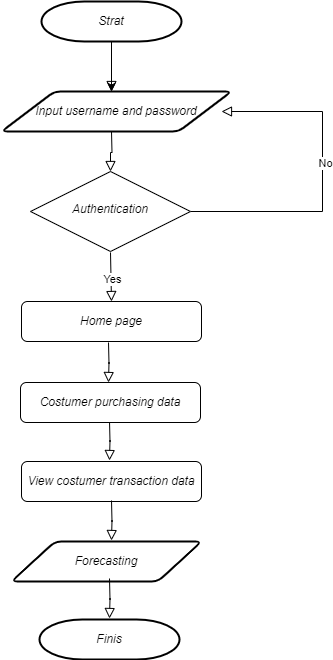

The diagram above was exported from draw.io. Its source (the exported page's mxGraphModel, read from the mxfile embedded in the PNG):
<mxGraphModel dx="780" dy="504" grid="1" gridSize="10" guides="1" tooltips="1" connect="1" arrows="1" fold="1" page="1" pageScale="1" pageWidth="827" pageHeight="1169" math="0" shadow="0">
  <root>
    <mxCell id="WIyWlLk6GJQsqaUBKTNV-0" />
    <mxCell id="WIyWlLk6GJQsqaUBKTNV-1" parent="WIyWlLk6GJQsqaUBKTNV-0" />
    <mxCell id="WIyWlLk6GJQsqaUBKTNV-2" value="" style="rounded=0;html=1;jettySize=auto;orthogonalLoop=1;fontSize=11;endArrow=block;endFill=0;endSize=8;strokeWidth=1;shadow=0;labelBackgroundColor=none;edgeStyle=orthogonalEdgeStyle;" parent="WIyWlLk6GJQsqaUBKTNV-1" edge="1">
      <mxGeometry relative="1" as="geometry">
        <mxPoint x="351" y="120" as="sourcePoint" />
        <mxPoint x="351" y="170" as="targetPoint" />
      </mxGeometry>
    </mxCell>
    <mxCell id="WIyWlLk6GJQsqaUBKTNV-4" value="" style="rounded=0;html=1;jettySize=auto;orthogonalLoop=1;fontSize=11;endArrow=block;endFill=0;endSize=8;strokeWidth=1;shadow=0;labelBackgroundColor=none;edgeStyle=orthogonalEdgeStyle;" parent="WIyWlLk6GJQsqaUBKTNV-1" target="WIyWlLk6GJQsqaUBKTNV-10" edge="1">
      <mxGeometry y="20" relative="1" as="geometry">
        <mxPoint as="offset" />
        <mxPoint x="351" y="210" as="sourcePoint" />
      </mxGeometry>
    </mxCell>
    <mxCell id="WIyWlLk6GJQsqaUBKTNV-9" value="" style="edgeStyle=orthogonalEdgeStyle;rounded=0;html=1;jettySize=auto;orthogonalLoop=1;fontSize=11;endArrow=block;endFill=0;endSize=8;strokeWidth=1;shadow=0;labelBackgroundColor=none;" parent="WIyWlLk6GJQsqaUBKTNV-1" source="WIyWlLk6GJQsqaUBKTNV-10" edge="1">
      <mxGeometry y="10" relative="1" as="geometry">
        <mxPoint as="offset" />
        <mxPoint x="461" y="190" as="targetPoint" />
        <Array as="points">
          <mxPoint x="562" y="290" />
          <mxPoint x="562" y="190" />
        </Array>
      </mxGeometry>
    </mxCell>
    <mxCell id="XExsZU3KdAPMOgyVBTX7-11" value="No" style="edgeLabel;html=1;align=center;verticalAlign=middle;resizable=0;points=[];" vertex="1" connectable="0" parent="WIyWlLk6GJQsqaUBKTNV-9">
      <mxGeometry x="0.0891" y="-2" relative="1" as="geometry">
        <mxPoint as="offset" />
      </mxGeometry>
    </mxCell>
    <mxCell id="WIyWlLk6GJQsqaUBKTNV-10" value="&lt;i&gt;Authentication&lt;/i&gt;" style="rhombus;whiteSpace=wrap;html=1;shadow=0;fontFamily=Helvetica;fontSize=12;align=center;strokeWidth=1;spacing=6;spacingTop=-4;" parent="WIyWlLk6GJQsqaUBKTNV-1" vertex="1">
      <mxGeometry x="270" y="250" width="160" height="80" as="geometry" />
    </mxCell>
    <mxCell id="WIyWlLk6GJQsqaUBKTNV-11" value="View costumer transaction data" style="rounded=1;whiteSpace=wrap;html=1;fontSize=12;glass=0;strokeWidth=1;shadow=0;fontStyle=2" parent="WIyWlLk6GJQsqaUBKTNV-1" vertex="1">
      <mxGeometry x="261" y="540" width="180" height="40" as="geometry" />
    </mxCell>
    <mxCell id="xc981VvwjreJ3yZSylgI-1" value="" style="edgeStyle=orthogonalEdgeStyle;rounded=0;orthogonalLoop=1;jettySize=auto;html=1;" parent="WIyWlLk6GJQsqaUBKTNV-1" source="xc981VvwjreJ3yZSylgI-0" edge="1">
      <mxGeometry relative="1" as="geometry">
        <mxPoint x="351" y="170" as="targetPoint" />
        <Array as="points">
          <mxPoint x="351" y="140" />
          <mxPoint x="351" y="140" />
        </Array>
      </mxGeometry>
    </mxCell>
    <mxCell id="xc981VvwjreJ3yZSylgI-0" value="&lt;i&gt;Strat&lt;/i&gt;" style="strokeWidth=2;html=1;shape=mxgraph.flowchart.terminator;whiteSpace=wrap;" parent="WIyWlLk6GJQsqaUBKTNV-1" vertex="1">
      <mxGeometry x="281" y="80" width="140" height="40" as="geometry" />
    </mxCell>
    <mxCell id="xc981VvwjreJ3yZSylgI-2" value="&lt;i&gt;Input username and password&lt;/i&gt;" style="shape=parallelogram;html=1;strokeWidth=2;perimeter=parallelogramPerimeter;whiteSpace=wrap;rounded=1;arcSize=12;size=0.23;" parent="WIyWlLk6GJQsqaUBKTNV-1" vertex="1">
      <mxGeometry x="241" y="170" width="230" height="40" as="geometry" />
    </mxCell>
    <mxCell id="xc981VvwjreJ3yZSylgI-7" value="Forecasting" style="shape=parallelogram;html=1;strokeWidth=2;perimeter=parallelogramPerimeter;whiteSpace=wrap;rounded=1;arcSize=12;size=0.23;fontStyle=2" parent="WIyWlLk6GJQsqaUBKTNV-1" vertex="1">
      <mxGeometry x="251" y="620" width="190" height="40" as="geometry" />
    </mxCell>
    <mxCell id="xc981VvwjreJ3yZSylgI-8" value="" style="rounded=0;html=1;jettySize=auto;orthogonalLoop=1;fontSize=11;endArrow=block;endFill=0;endSize=8;strokeWidth=1;shadow=0;labelBackgroundColor=none;edgeStyle=orthogonalEdgeStyle;fontStyle=2" parent="WIyWlLk6GJQsqaUBKTNV-1" edge="1">
      <mxGeometry y="20" relative="1" as="geometry">
        <mxPoint as="offset" />
        <mxPoint x="349" y="499" as="sourcePoint" />
        <mxPoint x="349" y="539" as="targetPoint" />
      </mxGeometry>
    </mxCell>
    <mxCell id="xc981VvwjreJ3yZSylgI-11" value="" style="rounded=0;html=1;jettySize=auto;orthogonalLoop=1;fontSize=11;endArrow=block;endFill=0;endSize=8;strokeWidth=1;shadow=0;labelBackgroundColor=none;edgeStyle=orthogonalEdgeStyle;fontStyle=2" parent="WIyWlLk6GJQsqaUBKTNV-1" edge="1">
      <mxGeometry y="20" relative="1" as="geometry">
        <mxPoint as="offset" />
        <mxPoint x="351" y="579" as="sourcePoint" />
        <mxPoint x="351" y="619" as="targetPoint" />
      </mxGeometry>
    </mxCell>
    <mxCell id="xc981VvwjreJ3yZSylgI-12" value="&lt;i&gt;Finis&lt;/i&gt;" style="strokeWidth=2;html=1;shape=mxgraph.flowchart.terminator;whiteSpace=wrap;" parent="WIyWlLk6GJQsqaUBKTNV-1" vertex="1">
      <mxGeometry x="279" y="698" width="140" height="40" as="geometry" />
    </mxCell>
    <mxCell id="xc981VvwjreJ3yZSylgI-13" value="" style="rounded=0;html=1;jettySize=auto;orthogonalLoop=1;fontSize=11;endArrow=block;endFill=0;endSize=8;strokeWidth=1;shadow=0;labelBackgroundColor=none;edgeStyle=orthogonalEdgeStyle;fontStyle=2" parent="WIyWlLk6GJQsqaUBKTNV-1" edge="1">
      <mxGeometry y="20" relative="1" as="geometry">
        <mxPoint as="offset" />
        <mxPoint x="349" y="657" as="sourcePoint" />
        <mxPoint x="349" y="697" as="targetPoint" />
      </mxGeometry>
    </mxCell>
    <mxCell id="xc981VvwjreJ3yZSylgI-14" value="Costumer purchasing data" style="rounded=1;whiteSpace=wrap;html=1;fontStyle=2" parent="WIyWlLk6GJQsqaUBKTNV-1" vertex="1">
      <mxGeometry x="260" y="461" width="180" height="40" as="geometry" />
    </mxCell>
    <mxCell id="XExsZU3KdAPMOgyVBTX7-0" value="Home page" style="rounded=1;whiteSpace=wrap;html=1;fontStyle=2" vertex="1" parent="WIyWlLk6GJQsqaUBKTNV-1">
      <mxGeometry x="261" y="380" width="180" height="40" as="geometry" />
    </mxCell>
    <mxCell id="XExsZU3KdAPMOgyVBTX7-5" value="" style="rounded=0;html=1;jettySize=auto;orthogonalLoop=1;fontSize=11;endArrow=block;endFill=0;endSize=8;strokeWidth=1;shadow=0;labelBackgroundColor=none;edgeStyle=orthogonalEdgeStyle;fontStyle=2" edge="1" parent="WIyWlLk6GJQsqaUBKTNV-1">
      <mxGeometry y="20" relative="1" as="geometry">
        <mxPoint as="offset" />
        <mxPoint x="348" y="421" as="sourcePoint" />
        <mxPoint x="348" y="461" as="targetPoint" />
      </mxGeometry>
    </mxCell>
    <mxCell id="XExsZU3KdAPMOgyVBTX7-12" value="" style="rounded=0;html=1;jettySize=auto;orthogonalLoop=1;fontSize=11;endArrow=block;endFill=0;endSize=8;strokeWidth=1;shadow=0;labelBackgroundColor=none;edgeStyle=orthogonalEdgeStyle;fontStyle=2;entryX=0.5;entryY=0;entryDx=0;entryDy=0;" edge="1" parent="WIyWlLk6GJQsqaUBKTNV-1" target="XExsZU3KdAPMOgyVBTX7-0">
      <mxGeometry y="20" relative="1" as="geometry">
        <mxPoint as="offset" />
        <mxPoint x="350" y="331" as="sourcePoint" />
        <mxPoint x="350" y="371" as="targetPoint" />
      </mxGeometry>
    </mxCell>
    <mxCell id="XExsZU3KdAPMOgyVBTX7-14" value="Yes" style="edgeLabel;html=1;align=center;verticalAlign=middle;resizable=0;points=[];" vertex="1" connectable="0" parent="XExsZU3KdAPMOgyVBTX7-12">
      <mxGeometry x="0.0775" relative="1" as="geometry">
        <mxPoint as="offset" />
      </mxGeometry>
    </mxCell>
  </root>
</mxGraphModel>